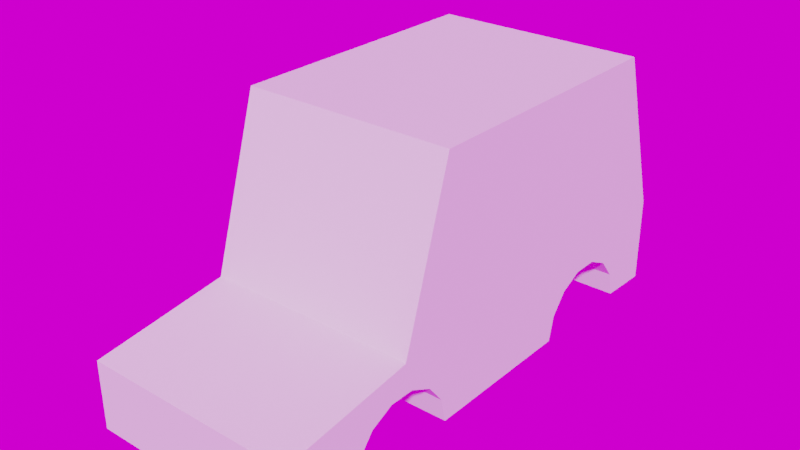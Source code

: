 # Source: car.blend  (saved by Blender 3.4.6; exported with 4.5.12 LTS)
import bpy
from mathutils import Matrix  # noqa: F401  (used for matrix-valued properties, if any)

bpy.ops.wm.read_factory_settings(use_empty=True)
scene = bpy.context.scene
scene.name = 'Scene'

# ---- collections
col_collection = bpy.data.collections.new('Collection'); scene.collection.children.link(col_collection)

# ---- images (referenced by path relative to the original .blend; pixels are not part of the script)
import os
ASSET_DIR = os.environ.get("B2B_ASSET_DIR", "")  # directory of the original .blend (textures are referenced by path, not embedded)
HERE = os.path.dirname(os.path.abspath(__file__))  # packed textures are extracted next to this script under _unpacked/

def load_image(name, relpath, width, height, colorspace="sRGB"):
    """Load a texture the original file referenced (path relative to the .blend, or extracted next to this script)."""
    p = next((c for c in (os.path.join(HERE, relpath), os.path.join(ASSET_DIR, relpath)) if relpath and os.path.exists(c)), "")
    if p:
        img = bpy.data.images.load(p, check_existing=True)
        img.name = name
    else:  # same state as the original file: an image datablock whose file is absent (Cycles renders it pink)
        img = bpy.data.images.new(name, width, height)
        img.source = "FILE"
        img.filepath = "//" + (relpath or name)
    img.colorspace_settings.name = colorspace
    return img
img_felsenlabyrinth_1k_exr = load_image('felsenlabyrinth_1k.exr', 'hdri/felsenlabyrinth_1k.exr', 1024, 1024, 'Linear Rec.709')

# ---- world
world_world = bpy.data.worlds.new('World'); scene.world = world_world
world_world.use_nodes = True; world_world.node_tree.nodes.clear()
_N = world_world.node_tree.nodes; _L = world_world.node_tree.links
n0 = _N.new('ShaderNodeOutputWorld'); n0.name = 'World Output'; n0.location = (300, 300)
n1 = _N.new('ShaderNodeBackground'); n1.name = 'Background'; n1.location = (10, 300)
n2 = _N.new('ShaderNodeTexEnvironment'); n2.name = 'Environment Texture'; n2.location = (-280, 280)
n2.image = img_felsenlabyrinth_1k_exr
_L.new(n1.outputs[0], n0.inputs[0])
_L.new(n2.outputs[0], n1.inputs[0])
n0.is_active_output = True
world_world.color = (0.05088, 0.05088, 0.05088)
world_world.use_sun_shadow = False
world_world.sun_shadow_jitter_overblur = 0.0

# ---- meshes
me_plane = bpy.data.meshes.new('Plane')
me_plane.from_pydata([(-0.8454, -0.6001, 1.0), (-0.8454, 1.592, 1.0), (-0.8454, 1.992, -1.0), (-0.8454, -1.0, -0.3099), (-0.8454, 1.992, -0.3099), (-0.8454, -2.077, -1.0), (-0.8454, -2.077, -0.4587), (-0.8454, -0.5859, -0.9848), (-0.8454, -0.6307, -0.7886), (-0.8454, -0.7562, -0.6313), (-0.8454, -0.9374, -0.544), (-0.8454, -1.139, -0.544), (-0.8454, -1.32, -0.6313), (-0.8454, -1.445, -0.7886), (-0.8454, -1.49, -0.9848), (-0.8454, 1.588, -0.9848), (-0.8454, 1.543, -0.7886), (-0.8454, 1.418, -0.6313), (-0.8454, 1.237, -0.544), (-0.8454, 1.035, -0.544), (-0.8454, 0.8542, -0.6313), (-0.8454, 0.7287, -0.7886), (-0.8454, 0.684, -0.9848), (0.0, -0.6001, 1.0), (0.0, 1.592, 1.0), (0.0, 1.992, -1.0), (0.0, -1.0, -0.3099), (0.0, 1.992, -0.3099), (0.0, -2.077, -1.0), (0.0, -2.077, -0.4587), (0.0, -0.5859, -0.9848), (0.0, -0.6307, -0.7886), (0.0, -0.7562, -0.6313), (0.0, -0.9374, -0.544), (0.0, -1.139, -0.544), (0.0, -1.32, -0.6313), (0.0, -1.445, -0.7886), (0.0, -1.49, -0.9848), (0.0, 1.588, -0.9848), (0.0, 1.543, -0.7886), (0.0, 1.418, -0.6313), (0.0, 1.237, -0.544), (0.0, 1.035, -0.544), (0.0, 0.8542, -0.6313), (0.0, 0.7287, -0.7886), (0.0, 0.684, -0.9848)], [], [(0, 1, 4, 3), (2, 15, 16, 17, 18, 19, 20, 21, 22, 7, 8, 9, 10, 11, 12, 13, 14, 5, 6, 3, 4), (15, 2, 25, 38), (16, 15, 38, 39), (8, 7, 30, 31), (7, 22, 45, 30), (1, 0, 23, 24), (17, 16, 39, 40), (9, 8, 31, 32), (5, 14, 37, 28), (4, 1, 24, 27), (18, 17, 40, 41), (10, 9, 32, 33), (0, 3, 26, 23), (19, 18, 41, 42), (11, 10, 33, 34), (2, 4, 27, 25), (20, 19, 42, 43), (12, 11, 34, 35), (21, 20, 43, 44), (13, 12, 35, 36), (6, 5, 28, 29), (22, 21, 44, 45), (14, 13, 36, 37), (3, 6, 29, 26)])
_uv = me_plane.uv_layers.new(name='UVMap')
_uv.uv.foreach_set('vector', [0.0, 0.0, 0.0, 1.0, 0.6549, 1.0, 0.6549, 0.0, 0.0, 0.0, 0.0, 0.0, 0.0, 0.0, 0.0, 0.0, 0.0, 0.0, 0.0, 0.0, 0.0, 0.0, 0.0, 0.0, 0.0, 0.0, 0.0, 0.0, 0.0, 0.0, 0.0, 0.0, 0.0, 0.0, 0.0, 0.0, 0.0, 0.0, 0.0, 0.0, 0.0, 0.0, 0.0, 0.0, 0.0, 0.0, 0.6549, 0.0, 0.6549, 1.0, 0.0, 0.0, 0.0, 0.0, 0.0, 0.0, 0.0, 0.0, 0.0, 0.0, 0.0, 0.0, 0.0, 0.0, 0.0, 0.0, 0.0, 0.0, 0.0, 0.0, 0.0, 0.0, 0.0, 0.0, 0.0, 0.0, 0.0, 0.0, 0.0, 0.0, 0.0, 0.0, 0.0, 1.0, 0.0, 0.0, 0.0, 0.0, 0.0, 1.0, 0.0, 0.0, 0.0, 0.0, 0.0, 0.0, 0.0, 0.0, 0.0, 0.0, 0.0, 0.0, 0.0, 0.0, 0.0, 0.0, 0.0, 0.0, 0.0, 0.0, 0.0, 0.0, 0.0, 0.0, 0.6549, 1.0, 0.0, 1.0, 0.0, 1.0, 0.6549, 1.0, 0.0, 0.0, 0.0, 0.0, 0.0, 0.0, 0.0, 0.0, 0.0, 0.0, 0.0, 0.0, 0.0, 0.0, 0.0, 0.0, 0.0, 0.0, 0.6549, 0.0, 0.6549, 0.0, 0.0, 0.0, 0.0, 0.0, 0.0, 0.0, 0.0, 0.0, 0.0, 0.0, 0.0, 0.0, 0.0, 0.0, 0.0, 0.0, 0.0, 0.0, 0.0, 0.0, 0.6549, 1.0, 0.6549, 1.0, 0.0, 0.0, 0.0, 0.0, 0.0, 0.0, 0.0, 0.0, 0.0, 0.0, 0.0, 0.0, 0.0, 0.0, 0.0, 0.0, 0.0, 0.0, 0.0, 0.0, 0.0, 0.0, 0.0, 0.0, 0.0, 0.0, 0.0, 0.0, 0.0, 0.0, 0.0, 0.0, 0.0, 0.0, 0.0, 0.0, 0.0, 0.0, 0.0, 0.0, 0.0, 0.0, 0.0, 0.0, 0.0, 0.0, 0.0, 0.0, 0.0, 0.0, 0.0, 0.0, 0.0, 0.0, 0.0, 0.0, 0.0, 0.0, 0.6549, 0.0, 0.0, 0.0, 0.0, 0.0, 0.6549, 0.0])
me_plane.update()

# ---- objects
ob_plane = bpy.data.objects.new('Plane', me_plane)

# ---- transforms, parenting, visibility, modifiers, constraints
ob_plane.location = (0.0, 0.0, 0.0)
_m = ob_plane.modifiers.new('Mirror', 'MIRROR')
_m.use_clip = True

# ---- collection membership
col_collection.objects.link(ob_plane)

# ---- scene / render settings (as saved in the file)
scene.frame_start = 1; scene.frame_end = 250; scene.frame_set(1)
scene.render.engine = 'BLENDER_EEVEE_NEXT'
scene.render.use_motion_blur = True
scene.cycles.sampling_pattern = 'TABULATED_SOBOL'
scene.cycles.use_light_tree = False
scene.eevee.use_gtao = True
scene.eevee.use_raytracing = True
scene.view_settings.view_transform = 'Filmic'
bpy.context.view_layer.update()

# ---- added for rendering (the .blend has no active camera and no usable light): camera, sun
cam_auto = bpy.data.cameras.new('AutoCamera')
cam_auto.lens = 50.0
cam_auto.sensor_width = 36.0
cam_auto.clip_end = 1000.0
ob_auto_camera = bpy.data.objects.new('AutoCamera', cam_auto)
scene.collection.objects.link(ob_auto_camera)
ob_auto_camera.location = (4.47739, -5.4154, 3.58192)
ob_auto_camera.rotation_euler = (1.09748, -7.21219e-08, 0.694738)
scene.camera = ob_auto_camera
light_auto_sun = bpy.data.lights.new('AutoSun', 'SUN')
light_auto_sun.energy = 3.0
light_auto_sun.angle = 0.0523599
ob_auto_sun = bpy.data.objects.new('AutoSun', light_auto_sun)
scene.collection.objects.link(ob_auto_sun)
ob_auto_sun.rotation_euler = (0.872665, 0.174533, 0.523599)
bpy.context.view_layer.update()
